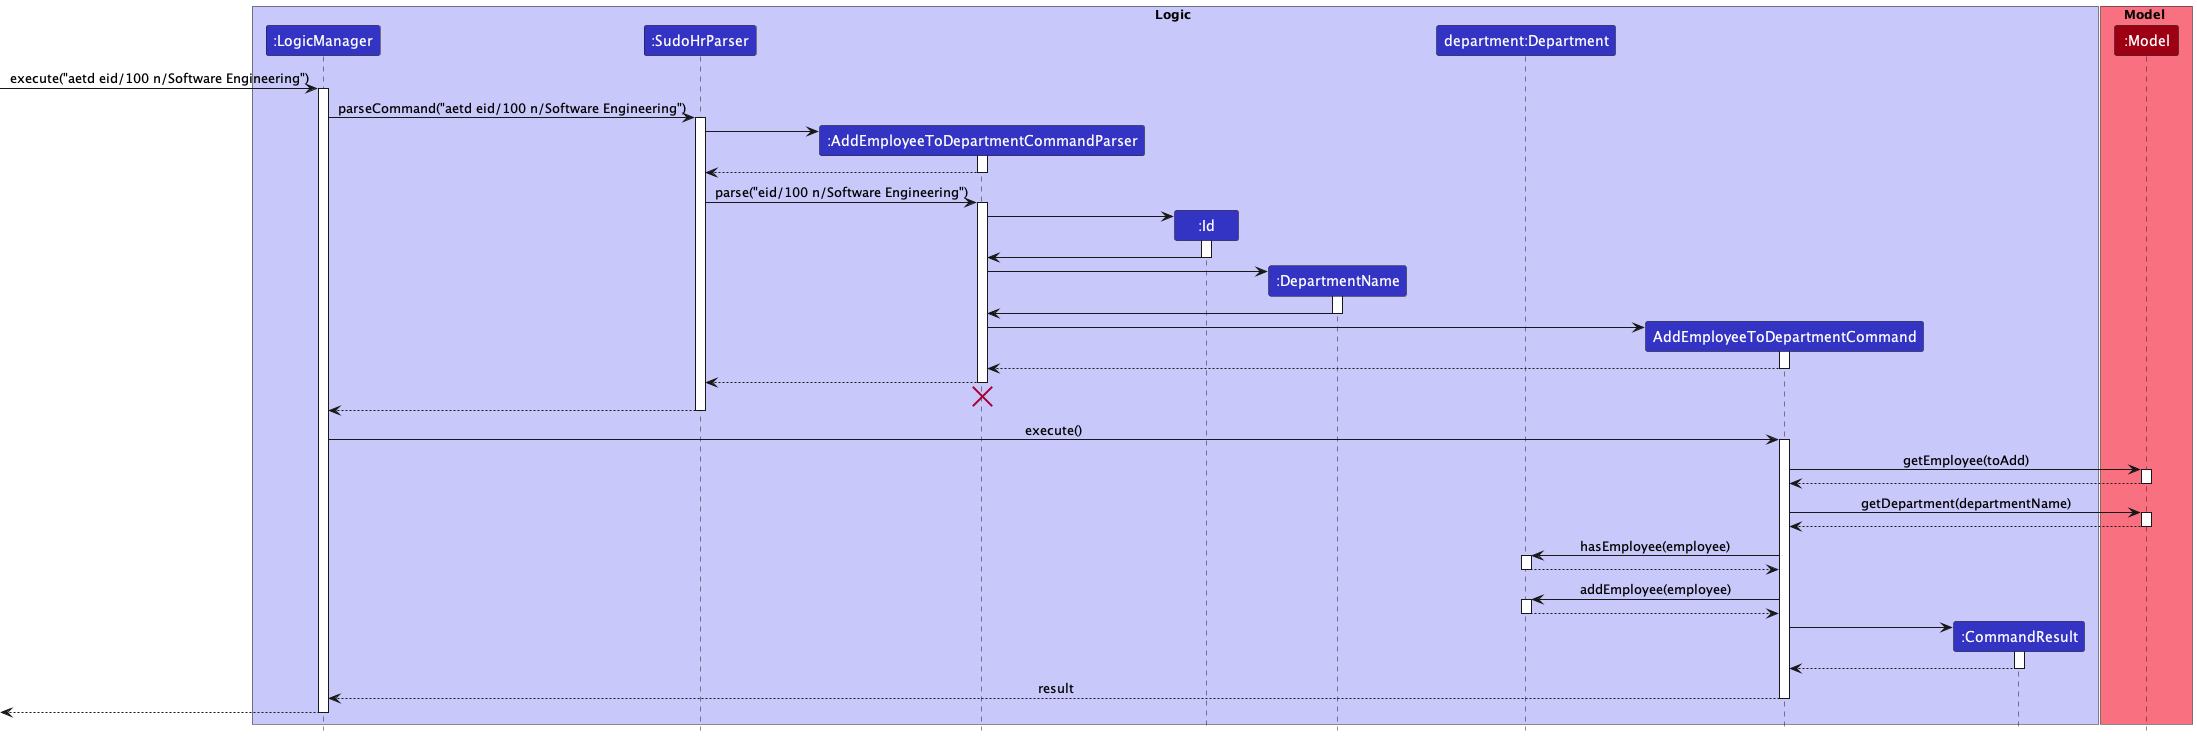

The diagram above was rendered by PlantUML. Its source (embedded in the PNG):
@startuml
!include ../../style.puml

box Logic LOGIC_COLOR_T1
participant ":LogicManager" as LogicManager LOGIC_COLOR
participant ":SudoHrParser" as SudoHrParser LOGIC_COLOR
participant ":AddEmployeeToDepartmentCommandParser" as AddEmployeeToDepartmentCommandParser LOGIC_COLOR
participant ":Id" as Id LOGIC_COLOR
participant ":DepartmentName" as DepartmentName LOGIC_COLOR
participant "department:Department" as Department LOGIC_COLOR
participant "AddEmployeeToDepartmentCommand" as AddEmployeeToDepartmentCommand LOGIC_COLOR
participant ":CommandResult" as CommandResult LOGIC_COLOR
end box

box Model MODEL_COLOR_T1
participant ":Model" as Model MODEL_COLOR
end box

[-> LogicManager : execute("aetd eid/100 n/Software Engineering")
activate LogicManager

LogicManager -> SudoHrParser : parseCommand("aetd eid/100 n/Software Engineering")
activate SudoHrParser

create AddEmployeeToDepartmentCommandParser
SudoHrParser -> AddEmployeeToDepartmentCommandParser
activate AddEmployeeToDepartmentCommandParser

AddEmployeeToDepartmentCommandParser --> SudoHrParser
deactivate AddEmployeeToDepartmentCommandParser

SudoHrParser -> AddEmployeeToDepartmentCommandParser : parse("eid/100 n/Software Engineering")
activate AddEmployeeToDepartmentCommandParser

create Id
AddEmployeeToDepartmentCommandParser -> Id
activate Id

Id -> AddEmployeeToDepartmentCommandParser
deactivate

create DepartmentName
AddEmployeeToDepartmentCommandParser -> DepartmentName
activate DepartmentName

DepartmentName -> AddEmployeeToDepartmentCommandParser
deactivate

create AddEmployeeToDepartmentCommand
AddEmployeeToDepartmentCommandParser -> AddEmployeeToDepartmentCommand
activate AddEmployeeToDepartmentCommand

AddEmployeeToDepartmentCommand --> AddEmployeeToDepartmentCommandParser
deactivate AddEmployeeToDepartmentCommand

AddEmployeeToDepartmentCommandParser --> SudoHrParser
deactivate AddEmployeeToDepartmentCommandParser
'Hidden arrow to position the destroy marker below the end of the activation bar.
AddEmployeeToDepartmentCommandParser -[hidden]-> SudoHrParser
destroy AddEmployeeToDepartmentCommandParser

SudoHrParser --> LogicManager
deactivate SudoHrParser

LogicManager -> AddEmployeeToDepartmentCommand : execute()
activate AddEmployeeToDepartmentCommand

AddEmployeeToDepartmentCommand -> Model : getEmployee(toAdd)
activate Model

Model --> AddEmployeeToDepartmentCommand
deactivate Model

AddEmployeeToDepartmentCommand -> Model : getDepartment(departmentName)
activate Model

Model --> AddEmployeeToDepartmentCommand
deactivate Model

AddEmployeeToDepartmentCommand -> Department : hasEmployee(employee)
activate Department

Department --> AddEmployeeToDepartmentCommand
deactivate Department

AddEmployeeToDepartmentCommand -> Department : addEmployee(employee)
activate Department

Department --> AddEmployeeToDepartmentCommand
deactivate Department

create CommandResult
AddEmployeeToDepartmentCommand -> CommandResult
activate CommandResult

CommandResult --> AddEmployeeToDepartmentCommand
deactivate CommandResult

AddEmployeeToDepartmentCommand --> LogicManager : result
deactivate AddEmployeeToDepartmentCommand

[<--LogicManager
deactivate LogicManager
@enduml